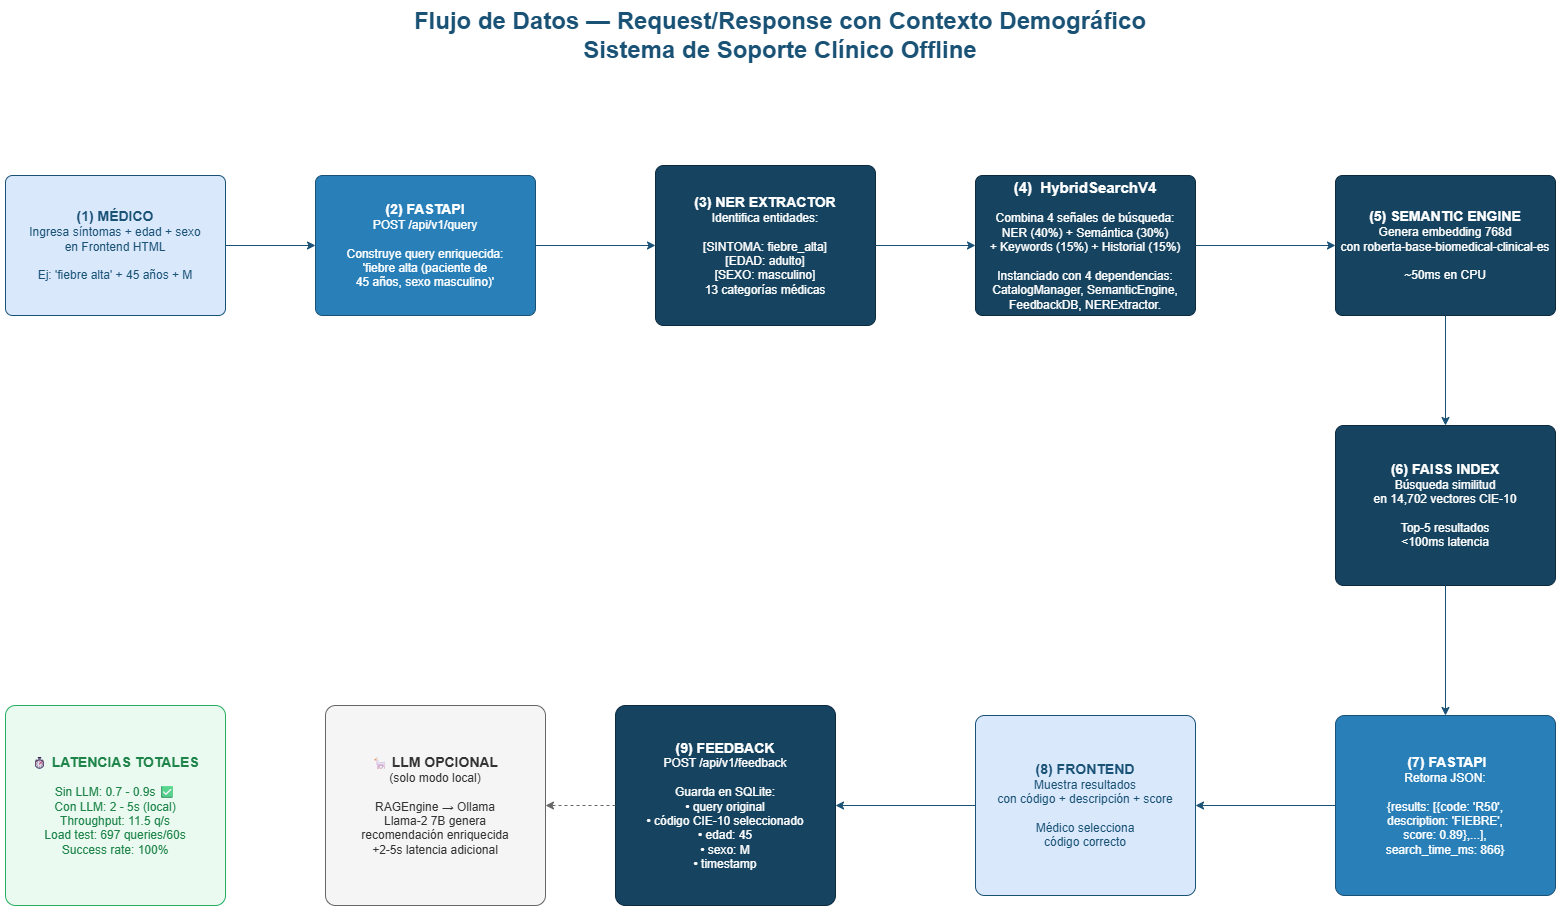

The diagram above was exported from draw.io. Its source (the exported page's mxGraphModel, read from the mxfile embedded in the PNG):
<mxGraphModel dx="2146" dy="1248" grid="1" gridSize="10" guides="1" tooltips="1" connect="1" arrows="1" fold="1" page="1" pageScale="1" pageWidth="1654" pageHeight="1169" math="0" shadow="0">
  <root>
    <mxCell id="0" />
    <mxCell id="1" parent="0" />
    <mxCell id="title" parent="1" style="text;html=1;strokeColor=none;fillColor=none;align=center;verticalAlign=middle;whiteSpace=wrap;rounded=0;fontSize=24;fontStyle=1;fontColor=#1A5276;" value="Flujo de Datos — Request/Response con Contexto Demográfico&lt;br&gt;Sistema de Soporte Clínico Offline" vertex="1">
      <mxGeometry height="60" width="1200" x="227" y="40" as="geometry" />
    </mxCell>
    <mxCell id="s1" parent="1" style="rounded=1;whiteSpace=wrap;html=1;fillColor=#dae8fc;strokeColor=#1A5276;fontColor=#1A5276;fontSize=12;arcSize=5;" value="&lt;b&gt;&lt;font style=&quot;font-size: 14px;&quot;&gt;(1) MÉDICO&lt;/font&gt;&lt;/b&gt;&lt;br&gt;Ingresa síntomas + edad + sexo&lt;br&gt;en Frontend HTML&lt;br&gt;&lt;br&gt;Ej: 'fiebre alta' + 45 años + M" vertex="1">
      <mxGeometry height="140" width="220" x="52" y="210" as="geometry" />
    </mxCell>
    <mxCell id="s2" parent="1" style="rounded=1;whiteSpace=wrap;html=1;fillColor=#2980B9;strokeColor=#1A5276;fontColor=#ffffff;fontSize=12;arcSize=5;" value="&lt;b&gt;&lt;font style=&quot;font-size: 14px;&quot;&gt;(2) FASTAPI&lt;/font&gt;&lt;/b&gt;&lt;br&gt;POST /api/v1/query&lt;br&gt;&lt;br&gt;Construye query enriquecida:&lt;br&gt;'fiebre alta (paciente de&lt;br&gt;45 años, sexo masculino)'" vertex="1">
      <mxGeometry height="140" width="220" x="362" y="210" as="geometry" />
    </mxCell>
    <mxCell id="s3" parent="1" style="rounded=1;whiteSpace=wrap;html=1;fillColor=#154360;strokeColor=#0d2b40;fontColor=#ffffff;fontSize=12;arcSize=5;" value="&lt;b&gt;&lt;font style=&quot;font-size: 14px;&quot;&gt;(3) NER EXTRACTOR&lt;br&gt;&lt;/font&gt;&lt;/b&gt;Identifica entidades:&lt;br&gt;&lt;br&gt;[SINTOMA: fiebre_alta]&lt;br&gt;[EDAD: adulto]&lt;br&gt;[SEXO: masculino]&lt;br&gt;13 categorías médicas" vertex="1">
      <mxGeometry height="160" width="220" x="702" y="200" as="geometry" />
    </mxCell>
    <mxCell id="s4" parent="1" style="rounded=1;whiteSpace=wrap;html=1;fillColor=#154360;strokeColor=#0d2b40;fontColor=#ffffff;fontSize=12;arcSize=5;" value="&lt;b&gt;&lt;font style=&quot;font-size: 14px;&quot;&gt;(5) SEMANTIC ENGINE&lt;/font&gt;&lt;/b&gt;&lt;br&gt;Genera embedding 768d&lt;br&gt;con roberta-base-biomedical-clinical-es&lt;br&gt;&lt;br&gt;~50ms en CPU" vertex="1">
      <mxGeometry height="140" width="220" x="1382" y="210" as="geometry" />
    </mxCell>
    <mxCell id="s5" parent="1" style="rounded=1;whiteSpace=wrap;html=1;fillColor=#154360;strokeColor=#0d2b40;fontColor=#ffffff;fontSize=12;arcSize=5;" value="&lt;b&gt;&lt;font style=&quot;font-size: 14px;&quot;&gt;(6) FAISS INDEX&lt;/font&gt;&lt;/b&gt;&lt;br&gt;Búsqueda similitud&lt;br&gt;en 14,702 vectores CIE-10&lt;br&gt;&lt;br&gt;Top-5 resultados&lt;br&gt;&amp;lt;100ms latencia" vertex="1">
      <mxGeometry height="160" width="220" x="1382" y="460" as="geometry" />
    </mxCell>
    <mxCell id="s6" parent="1" style="rounded=1;whiteSpace=wrap;html=1;fillColor=#2980B9;strokeColor=#1A5276;fontColor=#ffffff;fontSize=12;arcSize=5;" value="&lt;b&gt;&lt;font style=&quot;font-size: 14px;&quot;&gt;&amp;nbsp;(7) FASTAPI&lt;/font&gt;&lt;/b&gt;&lt;br&gt;Retorna JSON:&lt;br&gt;&lt;br&gt;{results: [{code: 'R50',&lt;br&gt;description: 'FIEBRE',&lt;br&gt;score: 0.89},...],&lt;br&gt;search_time_ms: 866}" vertex="1">
      <mxGeometry height="180" width="220" x="1382" y="750" as="geometry" />
    </mxCell>
    <mxCell id="s7" parent="1" style="rounded=1;whiteSpace=wrap;html=1;fillColor=#dae8fc;strokeColor=#1A5276;fontColor=#1A5276;fontSize=12;arcSize=5;" value="&lt;b&gt;&lt;font style=&quot;font-size: 14px;&quot;&gt;(8) FRONTEND&lt;/font&gt;&lt;/b&gt;&lt;br&gt;Muestra resultados&lt;br&gt;con código + descripción + score&lt;br&gt;&lt;br&gt;Médico selecciona&lt;br&gt;código correcto" vertex="1">
      <mxGeometry height="180" width="220" x="1022" y="750" as="geometry" />
    </mxCell>
    <mxCell id="s8" parent="1" style="rounded=1;whiteSpace=wrap;html=1;fillColor=#154360;strokeColor=#0d2b40;fontColor=#ffffff;fontSize=12;arcSize=5;" value="&lt;font style=&quot;font-size: 14px;&quot;&gt;&lt;b&gt;(9) FEEDBACK&lt;br&gt;&lt;/b&gt;&lt;/font&gt;POST /api/v1/feedback&lt;br&gt;&lt;br&gt;Guarda en SQLite:&lt;br&gt;• query original&lt;br&gt;• código CIE-10 seleccionado&lt;br&gt;• edad: 45&lt;br&gt;• sexo: M&lt;br&gt;• timestamp" vertex="1">
      <mxGeometry height="200" width="220" x="662" y="740" as="geometry" />
    </mxCell>
    <mxCell id="s9" parent="1" style="rounded=1;whiteSpace=wrap;html=1;fillColor=#f5f5f5;strokeColor=#666666;fontColor=#333333;fontSize=12;arcSize=5;strokeDasharray=5 5;" value="🦙 &lt;b&gt;&lt;font style=&quot;font-size: 14px;&quot;&gt;LLM OPCIONAL&lt;/font&gt;&lt;/b&gt;&lt;br&gt;(solo modo local)&lt;br&gt;&lt;br&gt;RAGEngine → Ollama&lt;br&gt;Llama-2 7B genera&lt;br&gt;recomendación enriquecida&lt;br&gt;+2-5s latencia adicional" vertex="1">
      <mxGeometry height="200" width="220" x="372" y="740" as="geometry" />
    </mxCell>
    <mxCell id="metrics" parent="1" style="rounded=1;whiteSpace=wrap;html=1;fillColor=#eafaf1;strokeColor=#27AE60;fontColor=#1E8449;fontSize=12;arcSize=5;" value="⏱&lt;b&gt;&lt;font style=&quot;font-size: 14px;&quot;&gt; LATENCIAS TOTALES&lt;/font&gt;&lt;/b&gt;&lt;br&gt;&lt;br&gt;Sin LLM: 0.7 - 0.9s ✅&lt;br&gt;Con LLM: 2 - 5s (local)&lt;br&gt;Throughput: 11.5 q/s&lt;br&gt;Load test: 697 queries/60s&lt;br&gt;Success rate: 100%" vertex="1">
      <mxGeometry height="200" width="220" x="52" y="740" as="geometry" />
    </mxCell>
    <mxCell id="a1" edge="1" parent="1" source="s1" style="edgeStyle=orthogonalEdgeStyle;html=1;strokeColor=#1A5276;fontSize=11;exitX=1;exitY=0.5;entryX=0;entryY=0.5;" target="s2">
      <mxGeometry relative="1" as="geometry" />
    </mxCell>
    <mxCell id="a2" edge="1" parent="1" source="s2" style="edgeStyle=orthogonalEdgeStyle;html=1;strokeColor=#1A5276;fontSize=11;exitX=1;exitY=0.5;entryX=0;entryY=0.5;" target="s3">
      <mxGeometry relative="1" as="geometry" />
    </mxCell>
    <mxCell id="a3" edge="1" parent="1" source="s3" style="edgeStyle=orthogonalEdgeStyle;html=1;strokeColor=#1A5276;fontSize=11;exitX=1;exitY=0.5;entryX=0;entryY=0.5;entryDx=0;entryDy=0;" target="-BGgHgO-dcmhXtKgzy9F-1">
      <mxGeometry relative="1" as="geometry" />
    </mxCell>
    <mxCell id="a4" edge="1" parent="1" source="s4" style="edgeStyle=orthogonalEdgeStyle;html=1;strokeColor=#1A5276;fontSize=11;exitX=0.5;exitY=1;exitDx=0;exitDy=0;" target="s5">
      <mxGeometry relative="1" as="geometry" />
    </mxCell>
    <mxCell id="a5" edge="1" parent="1" source="s5" style="edgeStyle=orthogonalEdgeStyle;html=1;strokeColor=#1A5276;fontSize=11;" target="s6">
      <mxGeometry relative="1" as="geometry" />
    </mxCell>
    <mxCell id="a6" edge="1" parent="1" source="s6" style="edgeStyle=orthogonalEdgeStyle;html=1;strokeColor=#1A5276;fontSize=11;exitX=0;exitY=0.5;entryX=1;entryY=0.5;" target="s7">
      <mxGeometry relative="1" as="geometry" />
    </mxCell>
    <mxCell id="a7" edge="1" parent="1" source="s7" style="edgeStyle=orthogonalEdgeStyle;html=1;strokeColor=#1A5276;fontSize=11;exitX=0;exitY=0.5;entryX=1;entryY=0.5;" target="s8">
      <mxGeometry relative="1" as="geometry" />
    </mxCell>
    <mxCell id="a8" edge="1" parent="1" source="s8" style="edgeStyle=orthogonalEdgeStyle;html=1;strokeColor=#666666;fontSize=11;dashed=1;exitX=0;exitY=0.5;entryX=1;entryY=0.5;" target="s9">
      <mxGeometry relative="1" as="geometry" />
    </mxCell>
    <mxCell id="-BGgHgO-dcmhXtKgzy9F-1" parent="1" style="rounded=1;whiteSpace=wrap;html=1;fillColor=#154360;strokeColor=#0d2b40;fontColor=#ffffff;fontSize=12;arcSize=5;" value="&lt;font style=&quot;font-size: 15px;&quot;&gt;&lt;b&gt;(4)&amp;nbsp; HybridSearchV4&lt;/b&gt;&lt;/font&gt;&lt;div&gt;&lt;br&gt;Combina 4 señales de búsqueda:&lt;br/&gt;NER (40%) + Semántica (30%)&lt;br/&gt;+ Keywords (15%) + Historial (15%)&lt;br/&gt;&lt;br/&gt;Instanciado con 4 dependencias:&lt;br/&gt;CatalogManager, SemanticEngine,&lt;br/&gt;FeedbackDB, NERExtractor.&lt;/div&gt;" vertex="1">
      <mxGeometry height="140" width="220" x="1022" y="210" as="geometry" />
    </mxCell>
    <mxCell id="QlsMMFDQCx4iq2hPe90_-1" edge="1" parent="1" source="-BGgHgO-dcmhXtKgzy9F-1" style="edgeStyle=orthogonalEdgeStyle;html=1;strokeColor=#1A5276;fontSize=11;exitX=1;exitY=0.5;entryX=0;entryY=0.5;entryDx=0;entryDy=0;exitDx=0;exitDy=0;" target="s4">
      <mxGeometry relative="1" as="geometry">
        <mxPoint x="1052" y="450" as="sourcePoint" />
        <mxPoint x="1092" y="450" as="targetPoint" />
      </mxGeometry>
    </mxCell>
  </root>
</mxGraphModel>